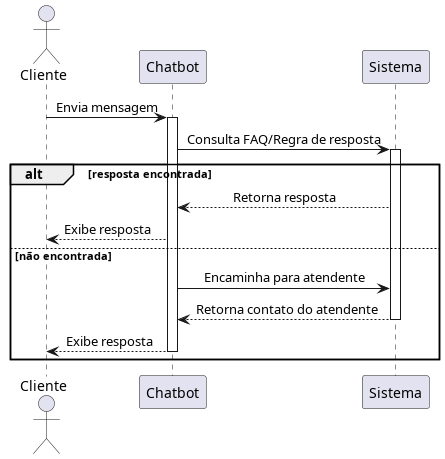

The diagram above was rendered by PlantUML. Its source (embedded in the PNG):
@startuml Chatbot
skinparam sequenceMessageAlign center

actor Cliente
participant Chatbot as "Chatbot"
participant Sistema

Cliente -> Chatbot: Envia mensagem  
activate Chatbot

Chatbot -> Sistema: Consulta FAQ/Regra de resposta  
activate Sistema

alt resposta encontrada
    Sistema --> Chatbot: Retorna resposta
    Chatbot --> Cliente: Exibe resposta
else não encontrada
    Chatbot -> Sistema: Encaminha para atendente
    Sistema --> Chatbot: Retorna contato do atendente
    deactivate Sistema

    Chatbot --> Cliente: Exibe resposta
    deactivate Chatbot
end
@enduml